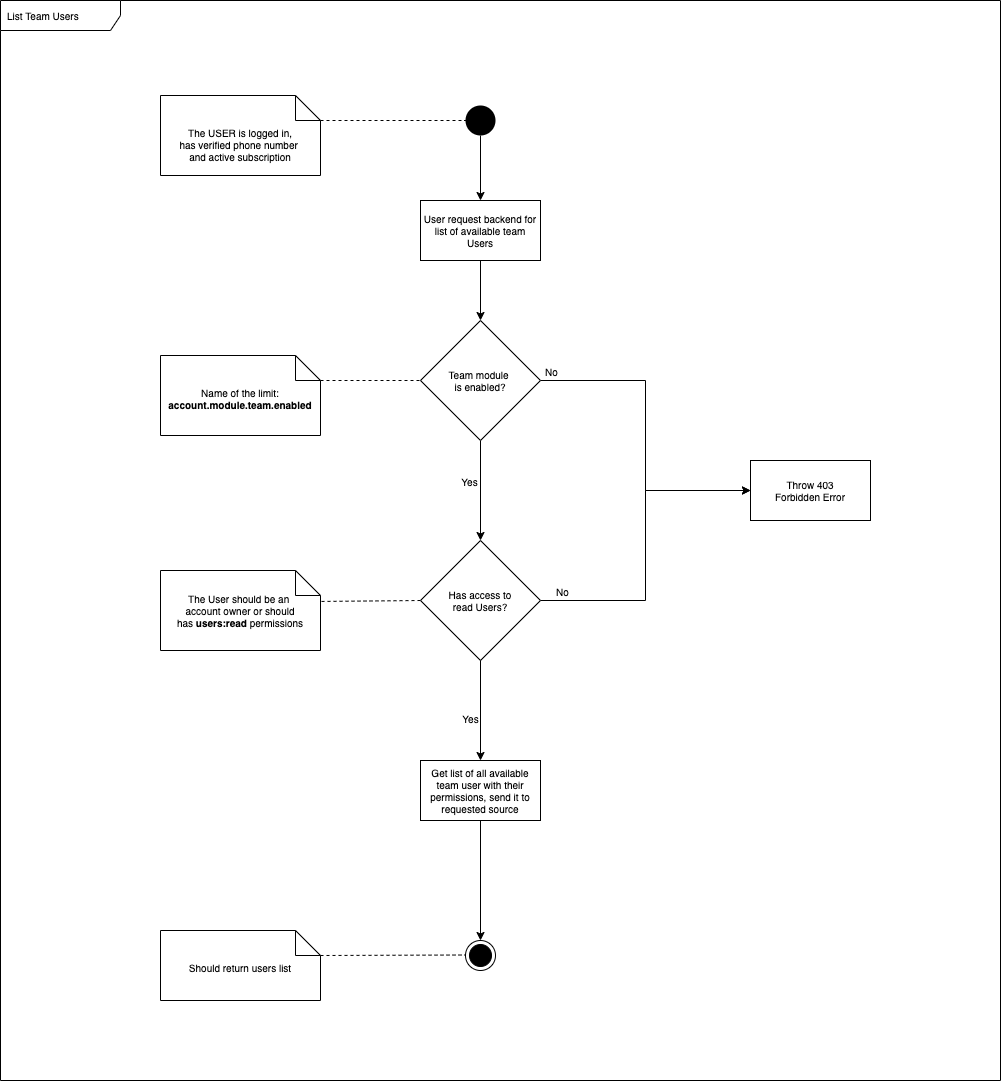

The diagram above was exported from draw.io. Its source (the exported page's mxGraphModel, read from the mxfile embedded in the PNG):
<mxGraphModel dx="1106" dy="822" grid="1" gridSize="10" guides="1" tooltips="1" connect="1" arrows="1" fold="1" page="1" pageScale="1" pageWidth="1100" pageHeight="850" background="#ffffff" math="0" shadow="0">
  <root>
    <mxCell id="0" />
    <mxCell id="1" parent="0" />
    <mxCell id="UbDR22RGcLJsvsQfZu4g-1" value="List Team Users" style="shape=umlFrame;whiteSpace=wrap;html=1;width=120;height=30;boundedLbl=1;verticalAlign=middle;align=left;spacingLeft=5;fontSize=10;" vertex="1" parent="1">
      <mxGeometry x="40" y="40" width="1000" height="1080" as="geometry" />
    </mxCell>
    <mxCell id="MGmlJyKY8LR6uqx2uaRk-3" value="" style="endArrow=none;dashed=1;html=1;fontSize=10;entryX=0;entryY=0.5;entryDx=0;entryDy=0;exitX=0;exitY=0;exitDx=160;exitDy=25;exitPerimeter=0;" parent="1" source="MGmlJyKY8LR6uqx2uaRk-7" target="MGmlJyKY8LR6uqx2uaRk-6" edge="1">
      <mxGeometry width="50" height="50" relative="1" as="geometry">
        <mxPoint x="400" y="160" as="sourcePoint" />
        <mxPoint x="480" y="190" as="targetPoint" />
      </mxGeometry>
    </mxCell>
    <mxCell id="MGmlJyKY8LR6uqx2uaRk-4" value="&lt;font style=&quot;font-size: 10px&quot;&gt;User request backend for list of available team Users&lt;/font&gt;" style="rounded=0;whiteSpace=wrap;html=1;fontSize=10;" parent="1" vertex="1">
      <mxGeometry x="460" y="240" width="120" height="60" as="geometry" />
    </mxCell>
    <mxCell id="MGmlJyKY8LR6uqx2uaRk-5" style="edgeStyle=orthogonalEdgeStyle;rounded=0;orthogonalLoop=1;jettySize=auto;html=1;entryX=0.5;entryY=0;entryDx=0;entryDy=0;fontSize=10;" parent="1" source="MGmlJyKY8LR6uqx2uaRk-6" target="MGmlJyKY8LR6uqx2uaRk-4" edge="1">
      <mxGeometry relative="1" as="geometry" />
    </mxCell>
    <mxCell id="MGmlJyKY8LR6uqx2uaRk-6" value="" style="ellipse;fillColor=#000000;strokeColor=none;fontSize=10;" parent="1" vertex="1">
      <mxGeometry x="505" y="145" width="30" height="30" as="geometry" />
    </mxCell>
    <mxCell id="MGmlJyKY8LR6uqx2uaRk-7" value="The USER is logged in,&lt;br&gt;has verified phone number&amp;nbsp;&lt;br&gt;and active subscription" style="shape=note2;boundedLbl=1;whiteSpace=wrap;html=1;size=25;verticalAlign=top;align=center;fontSize=10;" parent="1" vertex="1">
      <mxGeometry x="200" y="135" width="160" height="80" as="geometry" />
    </mxCell>
    <mxCell id="MGmlJyKY8LR6uqx2uaRk-8" style="edgeStyle=orthogonalEdgeStyle;rounded=0;orthogonalLoop=1;jettySize=auto;html=1;entryX=0;entryY=0.5;entryDx=0;entryDy=0;fontSize=10;" parent="1" source="MGmlJyKY8LR6uqx2uaRk-12" target="MGmlJyKY8LR6uqx2uaRk-13" edge="1">
      <mxGeometry relative="1" as="geometry" />
    </mxCell>
    <mxCell id="MGmlJyKY8LR6uqx2uaRk-9" value="No" style="edgeLabel;html=1;align=center;verticalAlign=middle;resizable=0;points=[];fontSize=10;" parent="MGmlJyKY8LR6uqx2uaRk-8" vertex="1" connectable="0">
      <mxGeometry x="-0.2462" relative="1" as="geometry">
        <mxPoint x="-95" y="-26" as="offset" />
      </mxGeometry>
    </mxCell>
    <mxCell id="MGmlJyKY8LR6uqx2uaRk-10" style="edgeStyle=orthogonalEdgeStyle;rounded=0;orthogonalLoop=1;jettySize=auto;html=1;fontSize=10;entryX=0.5;entryY=0;entryDx=0;entryDy=0;" parent="1" source="MGmlJyKY8LR6uqx2uaRk-12" edge="1">
      <mxGeometry relative="1" as="geometry">
        <mxPoint x="520" y="580" as="targetPoint" />
      </mxGeometry>
    </mxCell>
    <mxCell id="MGmlJyKY8LR6uqx2uaRk-11" value="Yes" style="edgeLabel;html=1;align=center;verticalAlign=middle;resizable=0;points=[];fontSize=10;" parent="MGmlJyKY8LR6uqx2uaRk-10" vertex="1" connectable="0">
      <mxGeometry x="-0.3667" relative="1" as="geometry">
        <mxPoint x="-12" y="8" as="offset" />
      </mxGeometry>
    </mxCell>
    <mxCell id="MGmlJyKY8LR6uqx2uaRk-12" value="&lt;font style=&quot;font-size: 10px&quot;&gt;Team module &lt;br style=&quot;font-size: 10px;&quot;&gt;is enabled?&lt;/font&gt;" style="rhombus;whiteSpace=wrap;html=1;fontSize=10;" parent="1" vertex="1">
      <mxGeometry x="460" y="360" width="120" height="120" as="geometry" />
    </mxCell>
    <mxCell id="MGmlJyKY8LR6uqx2uaRk-13" value="&lt;font style=&quot;font-size: 10px&quot;&gt;Throw 403&lt;br style=&quot;font-size: 10px;&quot;&gt;Forbidden Error&lt;/font&gt;" style="rounded=0;whiteSpace=wrap;html=1;fontSize=10;" parent="1" vertex="1">
      <mxGeometry x="790" y="500" width="120" height="60" as="geometry" />
    </mxCell>
    <mxCell id="MGmlJyKY8LR6uqx2uaRk-14" style="edgeStyle=orthogonalEdgeStyle;rounded=0;orthogonalLoop=1;jettySize=auto;html=1;entryX=0;entryY=0.5;entryDx=0;entryDy=0;fontSize=10;" parent="1" target="MGmlJyKY8LR6uqx2uaRk-13" edge="1">
      <mxGeometry relative="1" as="geometry">
        <mxPoint x="580" y="640" as="sourcePoint" />
      </mxGeometry>
    </mxCell>
    <mxCell id="MGmlJyKY8LR6uqx2uaRk-15" value="No" style="edgeLabel;html=1;align=center;verticalAlign=middle;resizable=0;points=[];fontSize=10;" parent="MGmlJyKY8LR6uqx2uaRk-14" vertex="1" connectable="0">
      <mxGeometry x="-0.9042" y="4" relative="1" as="geometry">
        <mxPoint x="6" y="-6" as="offset" />
      </mxGeometry>
    </mxCell>
    <mxCell id="MGmlJyKY8LR6uqx2uaRk-16" value="Yes" style="edgeLabel;html=1;align=center;verticalAlign=middle;resizable=0;points=[];fontSize=10;" parent="1" vertex="1" connectable="0">
      <mxGeometry x="611.4545454545453" y="680" as="geometry">
        <mxPoint x="-102" y="77" as="offset" />
      </mxGeometry>
    </mxCell>
    <mxCell id="MGmlJyKY8LR6uqx2uaRk-17" style="edgeStyle=orthogonalEdgeStyle;rounded=0;orthogonalLoop=1;jettySize=auto;html=1;entryX=0.5;entryY=0;entryDx=0;entryDy=0;fontSize=10;" parent="1" edge="1">
      <mxGeometry relative="1" as="geometry">
        <mxPoint x="520" y="300" as="sourcePoint" />
        <mxPoint x="520" y="360" as="targetPoint" />
      </mxGeometry>
    </mxCell>
    <mxCell id="MGmlJyKY8LR6uqx2uaRk-18" value="" style="endArrow=none;dashed=1;html=1;exitX=0;exitY=0;exitDx=160;exitDy=25;exitPerimeter=0;entryX=0;entryY=0.5;entryDx=0;entryDy=0;fontSize=10;" parent="1" source="MGmlJyKY8LR6uqx2uaRk-19" edge="1">
      <mxGeometry width="50" height="50" relative="1" as="geometry">
        <mxPoint x="390" y="420" as="sourcePoint" />
        <mxPoint x="460" y="420" as="targetPoint" />
      </mxGeometry>
    </mxCell>
    <mxCell id="MGmlJyKY8LR6uqx2uaRk-19" value="Name of the limit:&lt;br&gt;&lt;b&gt;account.module.team.enabled&lt;/b&gt;" style="shape=note2;boundedLbl=1;whiteSpace=wrap;html=1;size=25;verticalAlign=top;align=center;fontSize=10;" parent="1" vertex="1">
      <mxGeometry x="200" y="395" width="160" height="80" as="geometry" />
    </mxCell>
    <mxCell id="MGmlJyKY8LR6uqx2uaRk-20" value="" style="endArrow=none;dashed=1;html=1;exitX=0;exitY=0.5;exitDx=0;exitDy=0;entryX=0.995;entryY=0.387;entryDx=0;entryDy=0;entryPerimeter=0;fontSize=10;" parent="1" target="MGmlJyKY8LR6uqx2uaRk-21" edge="1">
      <mxGeometry width="50" height="50" relative="1" as="geometry">
        <mxPoint x="460" y="640" as="sourcePoint" />
        <mxPoint x="390" y="780" as="targetPoint" />
      </mxGeometry>
    </mxCell>
    <mxCell id="MGmlJyKY8LR6uqx2uaRk-21" value="The User should be an&amp;nbsp;&lt;br&gt;account&amp;nbsp;owner or should has&amp;nbsp;&lt;b&gt;users:read&lt;/b&gt;&amp;nbsp;permissions" style="shape=note2;boundedLbl=1;whiteSpace=wrap;html=1;size=25;verticalAlign=middle;align=center;fontSize=10;" parent="1" vertex="1">
      <mxGeometry x="200" y="610" width="160" height="80" as="geometry" />
    </mxCell>
    <mxCell id="MGmlJyKY8LR6uqx2uaRk-22" value="&lt;font style=&quot;font-size: 10px&quot;&gt;Has access to&lt;br style=&quot;font-size: 10px&quot;&gt;read Users?&lt;br style=&quot;font-size: 10px&quot;&gt;&lt;/font&gt;" style="rhombus;whiteSpace=wrap;html=1;fontSize=10;" parent="1" vertex="1">
      <mxGeometry x="460" y="580" width="120" height="120" as="geometry" />
    </mxCell>
    <mxCell id="MGmlJyKY8LR6uqx2uaRk-23" style="edgeStyle=orthogonalEdgeStyle;rounded=0;orthogonalLoop=1;jettySize=auto;html=1;entryX=0.5;entryY=0;entryDx=0;entryDy=0;" parent="1" source="MGmlJyKY8LR6uqx2uaRk-27" target="MGmlJyKY8LR6uqx2uaRk-24" edge="1">
      <mxGeometry relative="1" as="geometry">
        <mxPoint x="520" y="860" as="sourcePoint" />
      </mxGeometry>
    </mxCell>
    <mxCell id="MGmlJyKY8LR6uqx2uaRk-24" value="" style="ellipse;html=1;shape=endState;fillColor=#000000;strokeColor=#000000;fontSize=10;" parent="1" vertex="1">
      <mxGeometry x="505" y="980" width="30" height="30" as="geometry" />
    </mxCell>
    <mxCell id="MGmlJyKY8LR6uqx2uaRk-25" value="Should return users list" style="shape=note2;boundedLbl=1;whiteSpace=wrap;html=1;size=25;verticalAlign=top;align=center;fontSize=10;" parent="1" vertex="1">
      <mxGeometry x="200" y="970" width="160" height="70" as="geometry" />
    </mxCell>
    <mxCell id="MGmlJyKY8LR6uqx2uaRk-26" value="" style="endArrow=none;dashed=1;html=1;fontSize=10;" parent="1" edge="1">
      <mxGeometry width="50" height="50" relative="1" as="geometry">
        <mxPoint x="360" y="995" as="sourcePoint" />
        <mxPoint x="505" y="994.5" as="targetPoint" />
      </mxGeometry>
    </mxCell>
    <mxCell id="MGmlJyKY8LR6uqx2uaRk-27" value="Get list of all available team user with their permissions, send it to requested source" style="rounded=0;whiteSpace=wrap;html=1;fontSize=10;" parent="1" vertex="1">
      <mxGeometry x="460" y="800" width="120" height="60" as="geometry" />
    </mxCell>
    <mxCell id="MGmlJyKY8LR6uqx2uaRk-28" style="edgeStyle=orthogonalEdgeStyle;rounded=0;orthogonalLoop=1;jettySize=auto;html=1;" parent="1" edge="1">
      <mxGeometry relative="1" as="geometry">
        <mxPoint x="520" y="800" as="targetPoint" />
        <mxPoint x="520" y="700" as="sourcePoint" />
      </mxGeometry>
    </mxCell>
  </root>
</mxGraphModel>